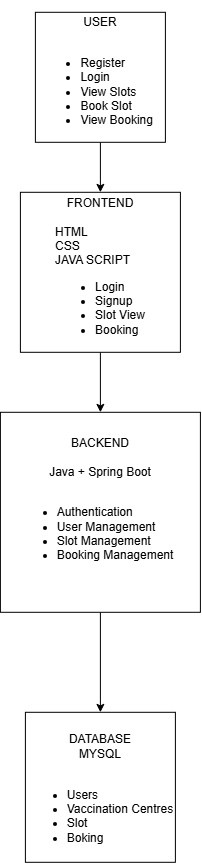

The diagram above was exported from draw.io. Its source (the exported page's mxGraphModel, read from the mxfile embedded in the PNG):
<mxGraphModel dx="1144" dy="633" grid="1" gridSize="10" guides="1" tooltips="1" connect="1" arrows="1" fold="1" page="1" pageScale="1" pageWidth="850" pageHeight="1100" math="0" shadow="0">
  <root>
    <mxCell id="0" />
    <mxCell id="1" parent="0" />
    <mxCell id="TFa6D7kQ_rj7xt99LM-A-6" edge="1" parent="1" source="TFa6D7kQ_rj7xt99LM-A-1" style="edgeStyle=orthogonalEdgeStyle;rounded=0;orthogonalLoop=1;jettySize=auto;html=1;" target="TFa6D7kQ_rj7xt99LM-A-2" value="">
      <mxGeometry relative="1" as="geometry" />
    </mxCell>
    <mxCell id="TFa6D7kQ_rj7xt99LM-A-1" parent="1" style="whiteSpace=wrap;html=1;aspect=fixed;" value="&lt;br&gt; USER&lt;div&gt;&lt;span style=&quot;background-color: transparent; color: light-dark(rgb(0, 0, 0), rgb(255, 255, 255));&quot;&gt;&lt;br&gt;&lt;/span&gt;&lt;/div&gt;&lt;div&gt;&lt;ul&gt;&lt;li style=&quot;text-align: left;&quot;&gt;&lt;span style=&quot;background-color: transparent; color: light-dark(rgb(0, 0, 0), rgb(255, 255, 255));&quot;&gt;Register&lt;/span&gt;&lt;/li&gt;&lt;li style=&quot;text-align: left;&quot;&gt;Login&lt;/li&gt;&lt;li style=&quot;text-align: left;&quot;&gt;View Slots&lt;/li&gt;&lt;li style=&quot;text-align: left;&quot;&gt;Book Slot&lt;/li&gt;&lt;li&gt;View Booking&amp;nbsp;&amp;nbsp;&lt;/li&gt;&lt;/ul&gt;&lt;div&gt;&lt;div&gt;&lt;br&gt;&lt;/div&gt;&lt;/div&gt;&lt;/div&gt;" vertex="1">
      <mxGeometry height="130" width="130" x="60" y="70" as="geometry" />
    </mxCell>
    <mxCell id="TFa6D7kQ_rj7xt99LM-A-8" edge="1" parent="1" source="TFa6D7kQ_rj7xt99LM-A-2" style="edgeStyle=orthogonalEdgeStyle;rounded=0;orthogonalLoop=1;jettySize=auto;html=1;" target="TFa6D7kQ_rj7xt99LM-A-7" value="">
      <mxGeometry relative="1" as="geometry" />
    </mxCell>
    <mxCell id="TFa6D7kQ_rj7xt99LM-A-2" parent="1" style="whiteSpace=wrap;html=1;aspect=fixed;" value="&lt;br&gt; FRONTEND&lt;div&gt;&lt;br&gt;&lt;div style=&quot;text-align: left;&quot;&gt;HTML&lt;/div&gt;&lt;div style=&quot;text-align: left;&quot;&gt;&lt;span style=&quot;background-color: transparent; color: light-dark(rgb(0, 0, 0), rgb(255, 255, 255));&quot;&gt;CSS&lt;/span&gt;&lt;/div&gt;&lt;div style=&quot;text-align: left;&quot;&gt;&lt;span style=&quot;background-color: transparent; color: light-dark(rgb(0, 0, 0), rgb(255, 255, 255));&quot;&gt;JAVA SCRIPT&lt;/span&gt;&lt;/div&gt;&lt;div&gt;&lt;ul&gt;&lt;li style=&quot;text-align: justify;&quot;&gt;&lt;span style=&quot;background-color: transparent; color: light-dark(rgb(0, 0, 0), rgb(255, 255, 255));&quot;&gt;Login&lt;/span&gt;&lt;/li&gt;&lt;li style=&quot;text-align: left;&quot;&gt;&lt;span style=&quot;background-color: transparent; color: light-dark(rgb(0, 0, 0), rgb(255, 255, 255));&quot;&gt;Signup&lt;/span&gt;&lt;/li&gt;&lt;li&gt;&lt;span style=&quot;background-color: transparent; color: light-dark(rgb(0, 0, 0), rgb(255, 255, 255));&quot;&gt;Slot View&lt;/span&gt;&lt;/li&gt;&lt;li style=&quot;text-align: left;&quot;&gt;&lt;span style=&quot;background-color: transparent; color: light-dark(rgb(0, 0, 0), rgb(255, 255, 255));&quot;&gt;Booking&lt;/span&gt;&lt;/li&gt;&lt;/ul&gt;&lt;/div&gt;&lt;div&gt;&lt;br&gt;&lt;/div&gt;&lt;/div&gt;" vertex="1">
      <mxGeometry height="160" width="160" x="45" y="250" as="geometry" />
    </mxCell>
    <mxCell id="TFa6D7kQ_rj7xt99LM-A-10" edge="1" parent="1" source="TFa6D7kQ_rj7xt99LM-A-7" style="edgeStyle=orthogonalEdgeStyle;rounded=0;orthogonalLoop=1;jettySize=auto;html=1;" target="TFa6D7kQ_rj7xt99LM-A-9" value="">
      <mxGeometry relative="1" as="geometry" />
    </mxCell>
    <mxCell id="TFa6D7kQ_rj7xt99LM-A-7" parent="1" style="whiteSpace=wrap;html=1;aspect=fixed;" value="BACKEND&lt;div&gt;&lt;br&gt;&lt;/div&gt;&lt;div&gt;Java + Spring Boot&lt;/div&gt;&lt;div&gt;&lt;br&gt;&lt;/div&gt;&lt;div&gt;&lt;ul&gt;&lt;li style=&quot;text-align: left;&quot;&gt;Authentication&lt;/li&gt;&lt;li style=&quot;text-align: left;&quot;&gt;User Management&amp;nbsp;&lt;/li&gt;&lt;li style=&quot;text-align: left;&quot;&gt;Slot Management&lt;/li&gt;&lt;li&gt;Booking Management&amp;nbsp; &amp;nbsp;&lt;/li&gt;&lt;/ul&gt;&lt;br&gt;&lt;/div&gt;" vertex="1">
      <mxGeometry height="200" width="200" x="25" y="470" as="geometry" />
    </mxCell>
    <mxCell id="TFa6D7kQ_rj7xt99LM-A-9" parent="1" style="whiteSpace=wrap;html=1;aspect=fixed;" value="&lt;br&gt;DATABASE&lt;div&gt;MYSQL&lt;/div&gt;&lt;div&gt;&amp;nbsp;&amp;nbsp;&lt;br&gt;&lt;ul&gt;&lt;li style=&quot;text-align: left;&quot;&gt;Users&lt;/li&gt;&lt;li&gt;Vaccination Centres&lt;/li&gt;&lt;li style=&quot;text-align: left;&quot;&gt;Slot&amp;nbsp;&lt;/li&gt;&lt;li style=&quot;text-align: left;&quot;&gt;Boking&amp;nbsp;&lt;/li&gt;&lt;/ul&gt;&lt;/div&gt;" vertex="1">
      <mxGeometry height="150" width="150" x="50" y="770" as="geometry" />
    </mxCell>
  </root>
</mxGraphModel>